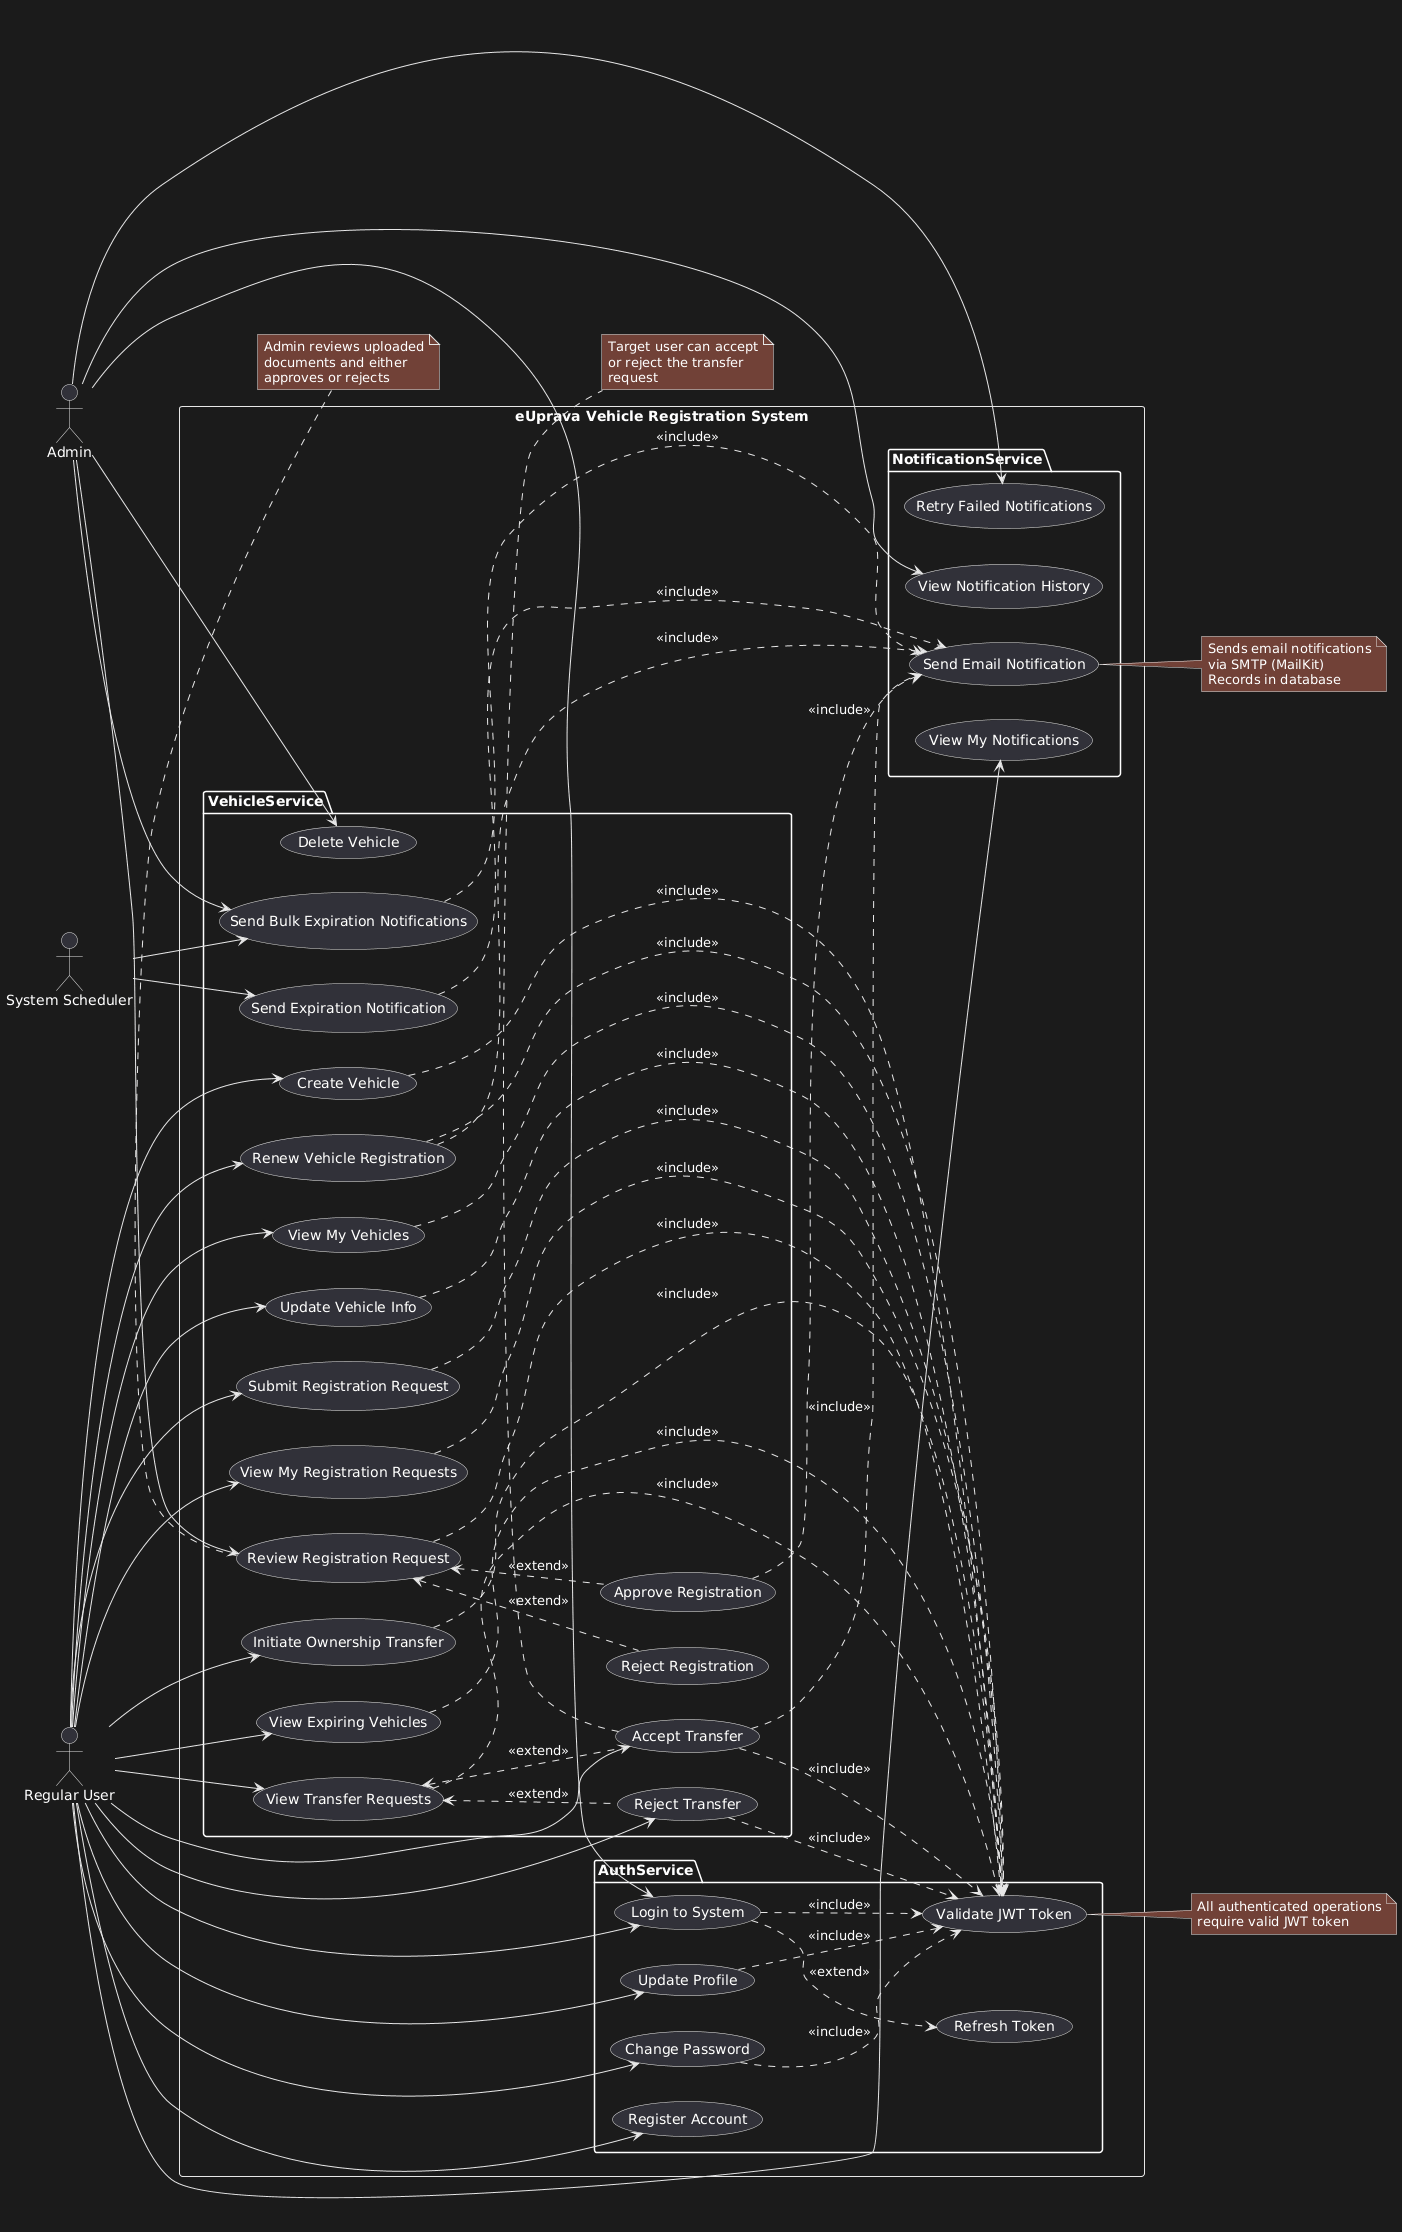

The diagram above was rendered by PlantUML. Its source (embedded in the PNG):
@startuml
left to right direction

' ========== ACTORS ==========
actor "Regular User" as User
actor "Admin" as Admin
actor "System Scheduler" as Scheduler

' ========== SYSTEM BOUNDARIES ==========
rectangle "eUprava Vehicle Registration System" {

    ' === AUTHSERVICE USE CASES ===
    package "AuthService" {
        usecase "Register Account" as UC1
        usecase "Login to System" as UC2
        usecase "Update Profile" as UC3
        usecase "Change Password" as UC4
        usecase "Validate JWT Token" as UC5
        usecase "Refresh Token" as UC6
    }

    ' === VEHICLESERVICE USE CASES ===
    package "VehicleService" {
        ' Vehicle Management
        usecase "Create Vehicle" as UC7
        usecase "View My Vehicles" as UC8
        usecase "Update Vehicle Info" as UC9
        usecase "Delete Vehicle" as UC10

        ' Registration Management
        usecase "Submit Registration Request" as UC11
        usecase "View My Registration Requests" as UC12
        usecase "Review Registration Request" as UC13
        usecase "Approve Registration" as UC14
        usecase "Reject Registration" as UC15

        ' Ownership Transfer
        usecase "Initiate Ownership Transfer" as UC16
        usecase "View Transfer Requests" as UC17
        usecase "Accept Transfer" as UC18
        usecase "Reject Transfer" as UC19

        ' Registration Renewal
        usecase "Renew Vehicle Registration" as UC20
        usecase "View Expiring Vehicles" as UC21

        ' Notifications
        usecase "Send Expiration Notification" as UC22
        usecase "Send Bulk Expiration Notifications" as UC23
    }

    ' === NOTIFICATIONSERVICE USE CASES ===
    package "NotificationService" {
        usecase "Send Email Notification" as UC24
        usecase "View Notification History" as UC25
        usecase "View My Notifications" as UC26
        usecase "Retry Failed Notifications" as UC27
    }
}

' ========== USER RELATIONSHIPS ==========
User --> UC1
User --> UC2
User --> UC3
User --> UC4
User --> UC7
User --> UC8
User --> UC9
User --> UC11
User --> UC12
User --> UC16
User --> UC17
User --> UC18
User --> UC19
User --> UC20
User --> UC21
User --> UC26

' ========== ADMIN RELATIONSHIPS ==========
Admin --> UC2
Admin --> UC10
Admin --> UC13
Admin --> UC25
Admin --> UC23
Admin --> UC27

' ========== SCHEDULER RELATIONSHIPS ==========
Scheduler --> UC23
Scheduler --> UC22

' ========== INCLUDE RELATIONSHIPS ==========
UC2 ..> UC5: <<include>>
UC3 ..> UC5: <<include>>
UC4 ..> UC5: <<include>>
UC7 ..> UC5: <<include>>
UC8 ..> UC5: <<include>>
UC9 ..> UC5: <<include>>
UC11 ..> UC5: <<include>>
UC12 ..> UC5: <<include>>
UC13 ..> UC5: <<include>>
UC16 ..> UC5: <<include>>
UC17 ..> UC5: <<include>>
UC18 ..> UC5: <<include>>
UC19 ..> UC5: <<include>>
UC20 ..> UC5: <<include>>
UC21 ..> UC5: <<include>>

UC14 ..> UC24: <<include>>
UC18 ..> UC24: <<include>>
UC20 ..> UC24: <<include>>
UC22 ..> UC24: <<include>>
UC23 ..> UC24: <<include>>

' ========== EXTEND RELATIONSHIPS ==========
UC13 <.. UC14: <<extend>>
UC13 <.. UC15: <<extend>>

UC17 <.. UC18: <<extend>>
UC17 <.. UC19: <<extend>>

UC2 ..> UC6: <<extend>>

' ========== NOTES ==========
note right of UC5
  All authenticated operations
  require valid JWT token
end note

note right of UC24
  Sends email notifications
  via SMTP (MailKit)
  Records in database
end note

note bottom of UC13
  Admin reviews uploaded
  documents and either
  approves or rejects
end note

note bottom of UC18
  Target user can accept
  or reject the transfer
  request
end note
@enduml